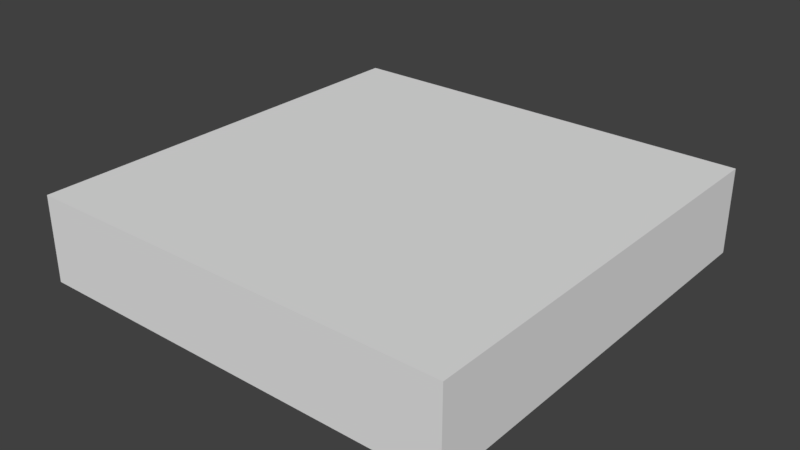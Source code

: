 # Source: Floor_1x1x0_2.blend  (saved by Blender 2.79.0; exported with 4.5.12 LTS)
import bpy
from mathutils import Matrix  # noqa: F401  (used for matrix-valued properties, if any)

bpy.ops.wm.read_factory_settings(use_empty=True)
scene = bpy.context.scene
scene.name = 'Scene'

# ---- collections
col_collection_1 = bpy.data.collections.new('Collection 1'); scene.collection.children.link(col_collection_1)

# ---- world
world_world = bpy.data.worlds.new('World'); scene.world = world_world
world_world.color = (0.05088, 0.05088, 0.05088)
world_world.use_sun_shadow = False
world_world.sun_shadow_jitter_overblur = 0.0
world_world.cycles.sampling_method = 'MANUAL'

# ---- meshes
me_lod_a_floor_1x1x0_2 = bpy.data.meshes.new('LOD A Floor 1x1x0_2')
me_lod_a_floor_1x1x0_2.from_pydata([(0.0, 0.0, 0.0), (-6.517e-07, 1.0, 0.0), (1.0, 1.0, 0.0), (1.0, 6.517e-07, 0.0), (0.0, 0.0, 0.2), (-6.517e-07, 1.0, 0.2), (1.0, 1.0, 0.2), (1.0, 6.517e-07, 0.2)], [], [(1, 2, 3, 0), (5, 4, 7, 6), (2, 6, 7, 3), (0, 4, 5, 1), (3, 7, 4, 0), (1, 5, 6, 2)])
me_lod_a_floor_1x1x0_2.use_remesh_preserve_volume = False
me_lod_a_floor_1x1x0_2.use_remesh_preserve_attributes = False
me_lod_a_floor_1x1x0_2.use_mirror_vertex_groups = False
me_lod_a_floor_1x1x0_2.update()

# ---- objects
ob_lod_a_floor_1x1x0_2 = bpy.data.objects.new('LOD A Floor 1x1x0_2', me_lod_a_floor_1x1x0_2)

# ---- transforms, parenting, visibility, modifiers, constraints
ob_lod_a_floor_1x1x0_2.location = (0.0, 0.0, 0.0)
ob_lod_a_floor_1x1x0_2.lineart.crease_threshold = 0.0

# ---- collection membership
col_collection_1.objects.link(ob_lod_a_floor_1x1x0_2)

# ---- scene / render settings (as saved in the file)
scene.frame_start = 1; scene.frame_end = 250; scene.frame_set(1)
scene.render.engine = 'BLENDER_EEVEE_NEXT'
scene.render.resolution_percentage = 50
scene.render.dither_intensity = 0.0
scene.cycles.use_denoising = False
scene.cycles.samples = 128
scene.cycles.sampling_pattern = 'TABULATED_SOBOL'
scene.cycles.use_adaptive_sampling = False
scene.cycles.use_light_tree = False
scene.cycles.blur_glossy = 0.0
scene.cycles.sample_clamp_indirect = 0.0
scene.view_settings.view_transform = 'Standard'
bpy.context.view_layer.update()

# ---- added for rendering (the .blend has no active camera and no usable light): camera, sun
cam_auto = bpy.data.cameras.new('AutoCamera')
cam_auto.lens = 50.0
cam_auto.sensor_width = 36.0
cam_auto.clip_end = 1000.0
ob_auto_camera = bpy.data.objects.new('AutoCamera', cam_auto)
scene.collection.objects.link(ob_auto_camera)
ob_auto_camera.location = (1.82149, -1.08578, 1.15719)
ob_auto_camera.rotation_euler = (1.09748, -7.21219e-08, 0.694738)
scene.camera = ob_auto_camera
light_auto_sun = bpy.data.lights.new('AutoSun', 'SUN')
light_auto_sun.energy = 3.0
light_auto_sun.angle = 0.0523599
ob_auto_sun = bpy.data.objects.new('AutoSun', light_auto_sun)
scene.collection.objects.link(ob_auto_sun)
ob_auto_sun.rotation_euler = (0.872665, 0.174533, 0.523599)
bpy.context.view_layer.update()
